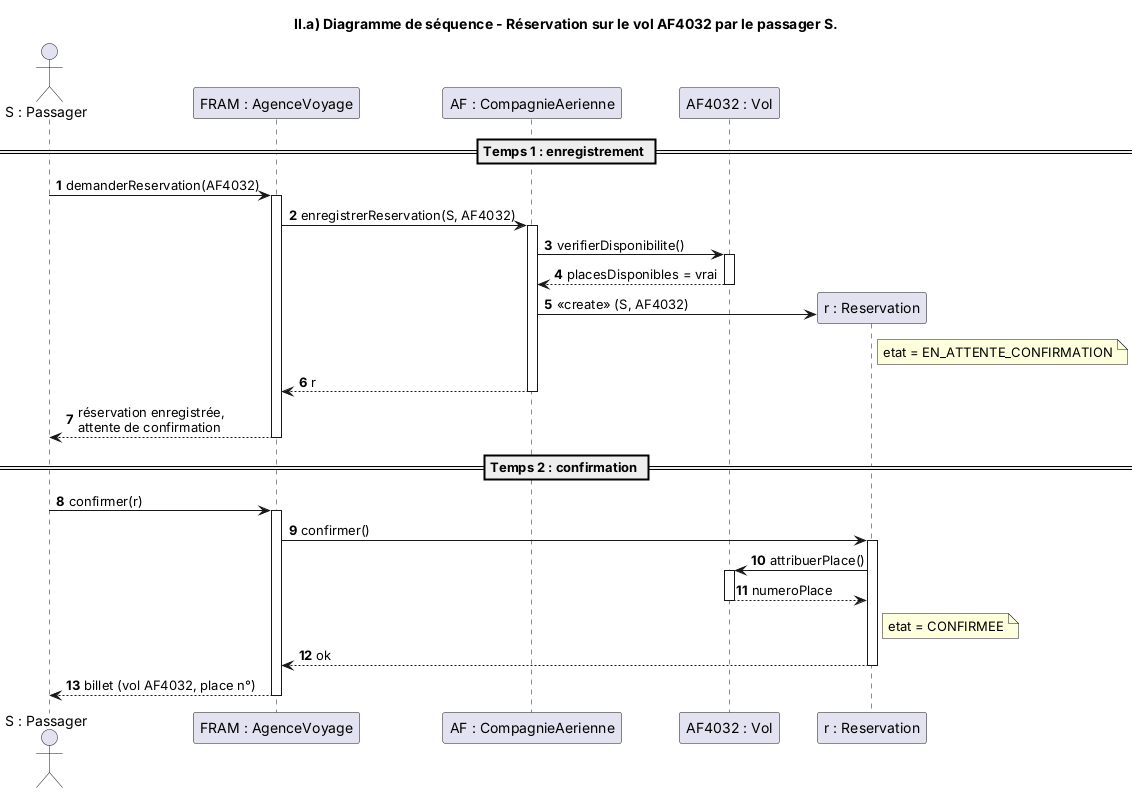

The diagram above was rendered by PlantUML. Its source (embedded in the PNG):
@startuml diagramme_sequence
title II.a) Diagramme de séquence - Réservation sur le vol AF4032 par le passager S.
autonumber
actor "S : Passager" as S
participant "FRAM : AgenceVoyage" as FRAM
participant "AF : CompagnieAerienne" as AF
participant "AF4032 : Vol" as V
participant "r : Reservation" as R

== Temps 1 : enregistrement ==
S -> FRAM : demanderReservation(AF4032)
activate FRAM
FRAM -> AF : enregistrerReservation(S, AF4032)
activate AF
AF -> V : verifierDisponibilite()
activate V
V --> AF : placesDisponibles = vrai
deactivate V
AF -> R ** : <<create>> (S, AF4032)
note right of R : etat = EN_ATTENTE_CONFIRMATION
AF --> FRAM : r
deactivate AF
FRAM --> S : réservation enregistrée,\nattente de confirmation
deactivate FRAM

== Temps 2 : confirmation ==
S -> FRAM : confirmer(r)
activate FRAM
FRAM -> R : confirmer()
activate R
R -> V : attribuerPlace()
activate V
V --> R : numeroPlace
deactivate V
note right of R : etat = CONFIRMEE
R --> FRAM : ok
deactivate R
FRAM --> S : billet (vol AF4032, place n°)
deactivate FRAM
@enduml